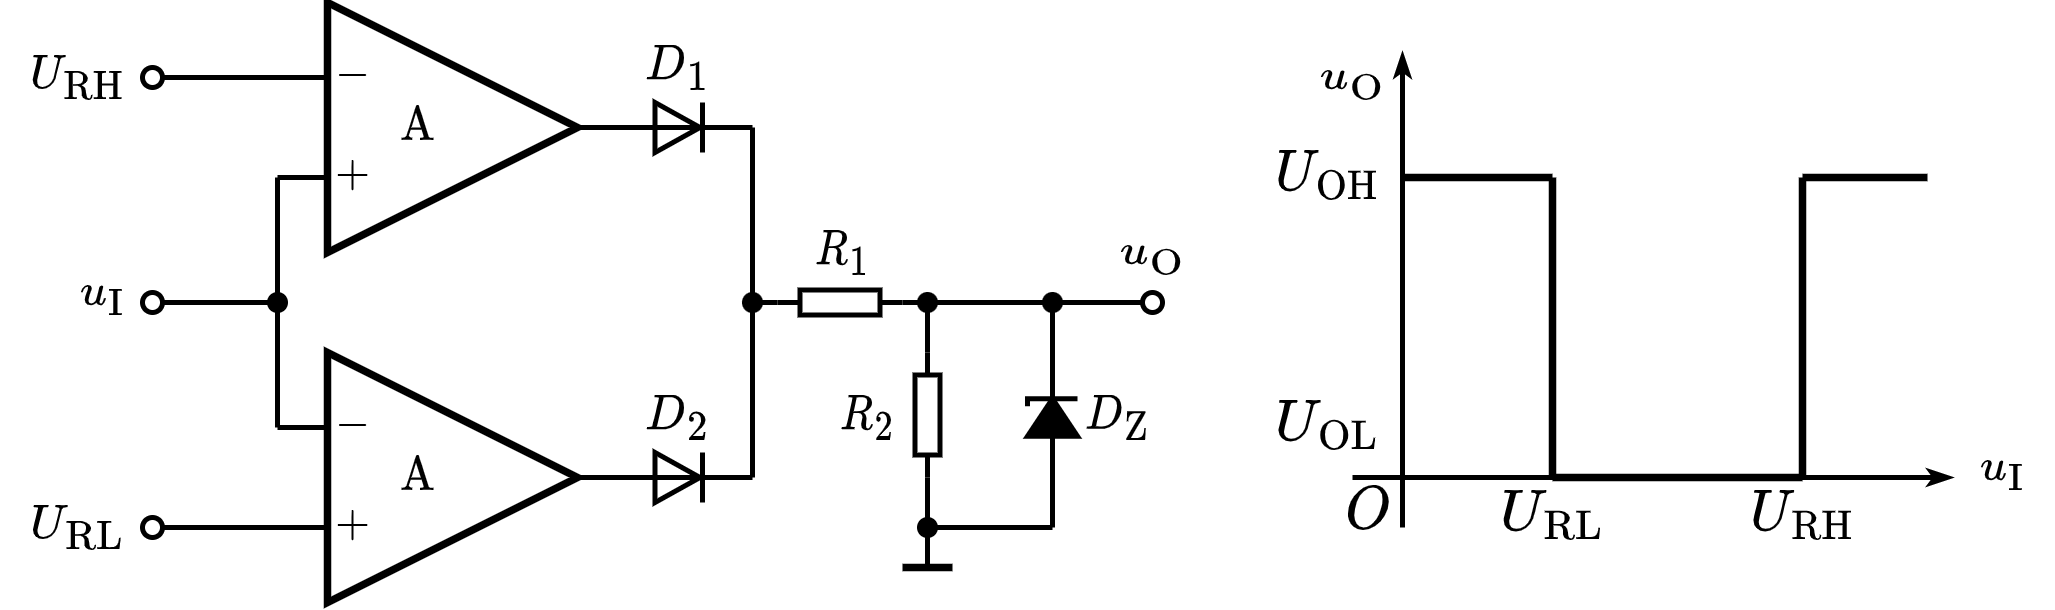

The diagram above was exported from draw.io. Its source (the exported page's mxGraphModel, read from the mxfile embedded in the PNG):
<mxGraphModel dx="376" dy="217" grid="1" gridSize="5" guides="1" tooltips="1" connect="1" arrows="1" fold="1" page="1" pageScale="1" pageWidth="827" pageHeight="1169" math="1" shadow="0">
  <root>
    <mxCell id="0" />
    <mxCell id="1" parent="0" />
    <mxCell id="wk5vAMPGY5m9IKHRaPx8-1" value="\(\text{A}\) 　&amp;nbsp;" style="triangle;whiteSpace=wrap;html=1;strokeWidth=1.5;connectable=0;allowArrows=0;fontSize=8;" parent="1" vertex="1">
      <mxGeometry x="155" y="160" width="50" height="50" as="geometry" />
    </mxCell>
    <mxCell id="wk5vAMPGY5m9IKHRaPx8-4" value="$$-$$" style="text;html=1;resizable=1;autosize=1;align=center;verticalAlign=middle;points=[];fillColor=none;strokeColor=none;rounded=0;movable=1;rotatable=1;deletable=1;editable=1;connectable=0;fontSize=8;" parent="1" vertex="1">
      <mxGeometry x="155" y="170" width="10" height="10" as="geometry" />
    </mxCell>
    <mxCell id="wk5vAMPGY5m9IKHRaPx8-5" value="$$+$$" style="text;html=1;resizable=1;autosize=1;align=center;verticalAlign=middle;points=[];fillColor=none;strokeColor=none;rounded=0;movable=1;rotatable=1;deletable=1;editable=1;connectable=0;fontSize=8;" parent="1" vertex="1">
      <mxGeometry x="155" y="190" width="10" height="10" as="geometry" />
    </mxCell>
    <mxCell id="wk5vAMPGY5m9IKHRaPx8-20" value="" style="endArrow=none;html=1;rounded=0;strokeWidth=1;fontSize=8;startArrow=oval;startFill=0;endSize=4;startSize=4;" parent="1" edge="1">
      <mxGeometry width="50" height="50" relative="1" as="geometry">
        <mxPoint x="120" y="175" as="sourcePoint" />
        <mxPoint x="155" y="175" as="targetPoint" />
      </mxGeometry>
    </mxCell>
    <mxCell id="wk5vAMPGY5m9IKHRaPx8-21" value="" style="endArrow=none;html=1;rounded=0;strokeWidth=1;fontSize=8;startArrow=oval;startFill=0;endSize=4;startSize=4;" parent="1" edge="1">
      <mxGeometry width="50" height="50" relative="1" as="geometry">
        <mxPoint x="320" y="220" as="sourcePoint" />
        <mxPoint x="310" y="220" as="targetPoint" />
      </mxGeometry>
    </mxCell>
    <mxCell id="wk5vAMPGY5m9IKHRaPx8-22" value="$$u_\mathrm{I}$$" style="text;html=1;align=center;verticalAlign=middle;resizable=1;points=[];autosize=1;strokeColor=none;fillColor=none;fontSize=8;movable=1;rotatable=1;deletable=1;editable=1;connectable=0;allowArrows=0;" parent="1" vertex="1">
      <mxGeometry x="100" y="210" width="20" height="15" as="geometry" />
    </mxCell>
    <mxCell id="wk5vAMPGY5m9IKHRaPx8-23" value="$$u_\mathrm{O}$$" style="text;html=1;align=center;verticalAlign=middle;resizable=1;points=[];autosize=1;strokeColor=none;fillColor=none;fontSize=8;movable=1;rotatable=1;deletable=1;editable=1;connectable=1;" parent="1" vertex="1">
      <mxGeometry x="310" y="200" width="20" height="20" as="geometry" />
    </mxCell>
    <mxCell id="wk5vAMPGY5m9IKHRaPx8-41" value="" style="pointerEvents=1;verticalLabelPosition=bottom;shadow=0;dashed=0;align=center;html=1;verticalAlign=top;shape=mxgraph.electrical.resistors.resistor_1;fontSize=10;direction=west;allowArrows=0;" parent="1" vertex="1">
      <mxGeometry x="245" y="217.5" width="25" height="5" as="geometry" />
    </mxCell>
    <mxCell id="wk5vAMPGY5m9IKHRaPx8-39" value="" style="triangle;whiteSpace=wrap;html=1;fontSize=8;strokeWidth=1;rotation=90;direction=north;connectable=0;allowArrows=0;" parent="1" vertex="1">
      <mxGeometry x="220" y="180.5" width="10" height="9" as="geometry" />
    </mxCell>
    <mxCell id="wk5vAMPGY5m9IKHRaPx8-40" value="" style="endArrow=none;html=1;rounded=0;fontSize=8;startSize=4;endSize=4;strokeWidth=1;" parent="1" edge="1">
      <mxGeometry width="50" height="50" relative="1" as="geometry">
        <mxPoint x="230" y="180" as="sourcePoint" />
        <mxPoint x="230" y="190" as="targetPoint" />
      </mxGeometry>
    </mxCell>
    <mxCell id="wk5vAMPGY5m9IKHRaPx8-50" value="$$R_1$$" style="text;html=1;align=center;verticalAlign=middle;resizable=1;points=[];autosize=1;strokeColor=none;fillColor=none;fontSize=8;movable=1;rotatable=1;deletable=1;editable=1;connectable=1;" parent="1" vertex="1">
      <mxGeometry x="250" y="205" width="15" height="10" as="geometry" />
    </mxCell>
    <mxCell id="wk5vAMPGY5m9IKHRaPx8-51" value="$$D_1$$" style="text;html=1;align=center;verticalAlign=middle;resizable=1;points=[];autosize=1;strokeColor=none;fillColor=none;fontSize=8;movable=1;rotatable=1;deletable=1;editable=1;connectable=1;" parent="1" vertex="1">
      <mxGeometry x="215" y="165" width="20" height="15" as="geometry" />
    </mxCell>
    <mxCell id="QhP9_VrS5dW2vNSlcILu-1" value="" style="endArrow=none;html=1;rounded=0;" edge="1" parent="1">
      <mxGeometry width="50" height="50" relative="1" as="geometry">
        <mxPoint x="145" y="195" as="sourcePoint" />
        <mxPoint x="155" y="195" as="targetPoint" />
      </mxGeometry>
    </mxCell>
    <mxCell id="QhP9_VrS5dW2vNSlcILu-2" value="$$U_\mathrm{RH}$$" style="text;html=1;align=center;verticalAlign=middle;resizable=1;points=[];autosize=1;strokeColor=none;fillColor=none;fontSize=8;movable=1;rotatable=1;deletable=1;editable=1;connectable=1;" vertex="1" parent="1">
      <mxGeometry x="90" y="165" width="30" height="20" as="geometry" />
    </mxCell>
    <mxCell id="QhP9_VrS5dW2vNSlcILu-3" value="" style="endArrow=none;html=1;rounded=0;fontSize=8;" edge="1" parent="1">
      <mxGeometry width="50" height="50" relative="1" as="geometry">
        <mxPoint x="145" y="245" as="sourcePoint" />
        <mxPoint x="145" y="195" as="targetPoint" />
      </mxGeometry>
    </mxCell>
    <mxCell id="QhP9_VrS5dW2vNSlcILu-4" value="\(\text{A}\) 　&amp;nbsp;" style="triangle;whiteSpace=wrap;html=1;strokeWidth=1.5;connectable=0;allowArrows=0;fontSize=8;" vertex="1" parent="1">
      <mxGeometry x="155" y="230" width="50" height="50" as="geometry" />
    </mxCell>
    <mxCell id="QhP9_VrS5dW2vNSlcILu-5" value="$$-$$" style="text;html=1;resizable=1;autosize=1;align=center;verticalAlign=middle;points=[];fillColor=none;strokeColor=none;rounded=0;movable=1;rotatable=1;deletable=1;editable=1;connectable=0;fontSize=8;" vertex="1" parent="1">
      <mxGeometry x="155" y="240" width="10" height="10" as="geometry" />
    </mxCell>
    <mxCell id="QhP9_VrS5dW2vNSlcILu-6" value="$$+$$" style="text;html=1;resizable=1;autosize=1;align=center;verticalAlign=middle;points=[];fillColor=none;strokeColor=none;rounded=0;movable=1;rotatable=1;deletable=1;editable=1;connectable=0;fontSize=8;" vertex="1" parent="1">
      <mxGeometry x="155" y="260" width="10" height="10" as="geometry" />
    </mxCell>
    <mxCell id="QhP9_VrS5dW2vNSlcILu-8" value="" style="endArrow=none;html=1;rounded=0;strokeWidth=1;fontSize=8;startArrow=oval;startFill=0;endSize=4;startSize=4;" edge="1" parent="1">
      <mxGeometry width="50" height="50" relative="1" as="geometry">
        <mxPoint x="120" y="265" as="sourcePoint" />
        <mxPoint x="155" y="265" as="targetPoint" />
      </mxGeometry>
    </mxCell>
    <mxCell id="QhP9_VrS5dW2vNSlcILu-9" value="" style="endArrow=none;html=1;rounded=0;" edge="1" parent="1">
      <mxGeometry width="50" height="50" relative="1" as="geometry">
        <mxPoint x="145" y="245" as="sourcePoint" />
        <mxPoint x="155" y="245" as="targetPoint" />
      </mxGeometry>
    </mxCell>
    <mxCell id="QhP9_VrS5dW2vNSlcILu-10" value="$$U_\mathrm{RL}$$" style="text;html=1;align=center;verticalAlign=middle;resizable=1;points=[];autosize=1;strokeColor=none;fillColor=none;fontSize=8;movable=1;rotatable=1;deletable=1;editable=1;connectable=1;" vertex="1" parent="1">
      <mxGeometry x="90" y="255" width="30" height="20" as="geometry" />
    </mxCell>
    <mxCell id="QhP9_VrS5dW2vNSlcILu-12" value="" style="endArrow=none;html=1;rounded=0;fontSize=8;startArrow=oval;startFill=0;endSize=4;startSize=4;" edge="1" parent="1">
      <mxGeometry width="50" height="50" relative="1" as="geometry">
        <mxPoint x="120" y="220" as="sourcePoint" />
        <mxPoint x="145" y="220" as="targetPoint" />
      </mxGeometry>
    </mxCell>
    <mxCell id="wk5vAMPGY5m9IKHRaPx8-6" value="" style="endArrow=none;html=1;rounded=0;fontSize=8;" parent="1" edge="1">
      <mxGeometry width="50" height="50" relative="1" as="geometry">
        <mxPoint x="205" y="185" as="sourcePoint" />
        <mxPoint x="240" y="185" as="targetPoint" />
      </mxGeometry>
    </mxCell>
    <mxCell id="QhP9_VrS5dW2vNSlcILu-13" value="" style="triangle;whiteSpace=wrap;html=1;fontSize=8;strokeWidth=1;rotation=90;direction=north;connectable=0;allowArrows=0;" vertex="1" parent="1">
      <mxGeometry x="220" y="250.5" width="10" height="9" as="geometry" />
    </mxCell>
    <mxCell id="QhP9_VrS5dW2vNSlcILu-14" value="" style="endArrow=none;html=1;rounded=0;fontSize=8;startSize=4;endSize=4;strokeWidth=1;" edge="1" parent="1">
      <mxGeometry width="50" height="50" relative="1" as="geometry">
        <mxPoint x="230" y="250" as="sourcePoint" />
        <mxPoint x="230" y="260" as="targetPoint" />
      </mxGeometry>
    </mxCell>
    <mxCell id="QhP9_VrS5dW2vNSlcILu-15" value="$$D_2$$" style="text;html=1;align=center;verticalAlign=middle;resizable=1;points=[];autosize=1;strokeColor=none;fillColor=none;fontSize=8;movable=1;rotatable=1;deletable=1;editable=1;connectable=1;" vertex="1" parent="1">
      <mxGeometry x="215" y="235" width="20" height="15" as="geometry" />
    </mxCell>
    <mxCell id="QhP9_VrS5dW2vNSlcILu-7" value="" style="endArrow=none;html=1;rounded=0;fontSize=8;" edge="1" parent="1">
      <mxGeometry width="50" height="50" relative="1" as="geometry">
        <mxPoint x="205" y="255" as="sourcePoint" />
        <mxPoint x="240" y="255" as="targetPoint" />
      </mxGeometry>
    </mxCell>
    <mxCell id="QhP9_VrS5dW2vNSlcILu-16" value="" style="endArrow=none;html=1;rounded=0;fontSize=8;startSize=4;endSize=4;" edge="1" parent="1">
      <mxGeometry width="50" height="50" relative="1" as="geometry">
        <mxPoint x="240" y="255" as="sourcePoint" />
        <mxPoint x="240" y="185" as="targetPoint" />
      </mxGeometry>
    </mxCell>
    <mxCell id="QhP9_VrS5dW2vNSlcILu-17" value="" style="endArrow=none;html=1;rounded=0;fontSize=8;startSize=4;endSize=4;entryX=1;entryY=0.5;entryDx=0;entryDy=0;entryPerimeter=0;" edge="1" parent="1" target="wk5vAMPGY5m9IKHRaPx8-41">
      <mxGeometry width="50" height="50" relative="1" as="geometry">
        <mxPoint x="240" y="220" as="sourcePoint" />
        <mxPoint x="290" y="150" as="targetPoint" />
      </mxGeometry>
    </mxCell>
    <mxCell id="QhP9_VrS5dW2vNSlcILu-18" value="" style="endArrow=none;html=1;rounded=0;fontSize=8;startSize=4;endSize=4;exitX=0;exitY=0.5;exitDx=0;exitDy=0;exitPerimeter=0;" edge="1" parent="1" source="wk5vAMPGY5m9IKHRaPx8-41">
      <mxGeometry width="50" height="50" relative="1" as="geometry">
        <mxPoint x="305" y="235" as="sourcePoint" />
        <mxPoint x="315" y="220" as="targetPoint" />
      </mxGeometry>
    </mxCell>
    <mxCell id="QhP9_VrS5dW2vNSlcILu-19" value="" style="pointerEvents=1;verticalLabelPosition=bottom;shadow=0;dashed=0;align=center;html=1;verticalAlign=top;shape=mxgraph.electrical.resistors.resistor_1;fontSize=10;direction=north;allowArrows=0;" vertex="1" parent="1">
      <mxGeometry x="272.5" y="230" width="5" height="25" as="geometry" />
    </mxCell>
    <mxCell id="QhP9_VrS5dW2vNSlcILu-20" value="" style="endArrow=none;html=1;rounded=0;fontSize=8;startSize=4;endSize=4;exitX=1;exitY=0.5;exitDx=0;exitDy=0;exitPerimeter=0;" edge="1" parent="1" source="QhP9_VrS5dW2vNSlcILu-19">
      <mxGeometry width="50" height="50" relative="1" as="geometry">
        <mxPoint x="310" y="260" as="sourcePoint" />
        <mxPoint x="275" y="220" as="targetPoint" />
      </mxGeometry>
    </mxCell>
    <mxCell id="QhP9_VrS5dW2vNSlcILu-21" value="" style="pointerEvents=1;fillColor=strokeColor;verticalLabelPosition=bottom;shadow=0;dashed=0;align=center;html=1;verticalAlign=top;shape=mxgraph.electrical.diodes.zener_diode_2;fontSize=8;direction=north;" vertex="1" parent="1">
      <mxGeometry x="295" y="235.5" width="10" height="15" as="geometry" />
    </mxCell>
    <mxCell id="QhP9_VrS5dW2vNSlcILu-22" value="" style="endArrow=none;html=1;rounded=0;fontSize=8;startSize=4;endSize=4;exitX=1;exitY=0.5;exitDx=0;exitDy=0;exitPerimeter=0;" edge="1" parent="1" source="QhP9_VrS5dW2vNSlcILu-21">
      <mxGeometry width="50" height="50" relative="1" as="geometry">
        <mxPoint x="335" y="265" as="sourcePoint" />
        <mxPoint x="300" y="220" as="targetPoint" />
      </mxGeometry>
    </mxCell>
    <mxCell id="QhP9_VrS5dW2vNSlcILu-23" value="" style="endArrow=none;html=1;rounded=0;fontSize=8;startSize=4;endSize=4;entryX=0;entryY=0.5;entryDx=0;entryDy=0;entryPerimeter=0;" edge="1" parent="1" target="QhP9_VrS5dW2vNSlcILu-21">
      <mxGeometry width="50" height="50" relative="1" as="geometry">
        <mxPoint x="300" y="265" as="sourcePoint" />
        <mxPoint x="340" y="230" as="targetPoint" />
      </mxGeometry>
    </mxCell>
    <mxCell id="QhP9_VrS5dW2vNSlcILu-24" value="" style="endArrow=none;html=1;rounded=0;fontSize=8;startSize=4;endSize=4;entryX=0;entryY=0.5;entryDx=0;entryDy=0;entryPerimeter=0;" edge="1" parent="1" target="QhP9_VrS5dW2vNSlcILu-19">
      <mxGeometry width="50" height="50" relative="1" as="geometry">
        <mxPoint x="275" y="265" as="sourcePoint" />
        <mxPoint x="300" y="250" as="targetPoint" />
      </mxGeometry>
    </mxCell>
    <mxCell id="QhP9_VrS5dW2vNSlcILu-25" value="" style="endArrow=none;html=1;rounded=0;fontSize=8;startSize=4;endSize=4;" edge="1" parent="1">
      <mxGeometry width="50" height="50" relative="1" as="geometry">
        <mxPoint x="275" y="265" as="sourcePoint" />
        <mxPoint x="300" y="265" as="targetPoint" />
      </mxGeometry>
    </mxCell>
    <mxCell id="QhP9_VrS5dW2vNSlcILu-26" value="" style="endArrow=none;html=1;rounded=0;fontSize=8;startSize=4;endSize=4;" edge="1" parent="1">
      <mxGeometry width="50" height="50" relative="1" as="geometry">
        <mxPoint x="275" y="273" as="sourcePoint" />
        <mxPoint x="275" y="265" as="targetPoint" />
      </mxGeometry>
    </mxCell>
    <mxCell id="QhP9_VrS5dW2vNSlcILu-27" value="" style="endArrow=none;html=1;rounded=0;fontSize=8;startSize=4;endSize=4;strokeWidth=1.5;" edge="1" parent="1">
      <mxGeometry width="50" height="50" relative="1" as="geometry">
        <mxPoint x="270" y="273" as="sourcePoint" />
        <mxPoint x="280" y="273" as="targetPoint" />
      </mxGeometry>
    </mxCell>
    <mxCell id="QhP9_VrS5dW2vNSlcILu-28" value="$$R_2$$" style="text;html=1;align=center;verticalAlign=middle;resizable=1;points=[];autosize=1;strokeColor=none;fillColor=none;fontSize=8;movable=1;rotatable=1;deletable=1;editable=1;connectable=1;" vertex="1" parent="1">
      <mxGeometry x="255" y="235" width="15" height="15" as="geometry" />
    </mxCell>
    <mxCell id="QhP9_VrS5dW2vNSlcILu-29" value="$$D_\mathrm{Z}$$" style="text;html=1;align=center;verticalAlign=middle;resizable=1;points=[];autosize=1;strokeColor=none;fillColor=none;fontSize=8;movable=1;rotatable=1;deletable=1;editable=1;connectable=1;" vertex="1" parent="1">
      <mxGeometry x="305" y="235" width="15" height="15" as="geometry" />
    </mxCell>
    <mxCell id="QhP9_VrS5dW2vNSlcILu-30" value="" style="shape=waypoint;sketch=0;fillStyle=solid;size=6;pointerEvents=1;points=[];fillColor=none;resizable=1;rotatable=1;perimeter=centerPerimeter;snapToPoint=1;fontSize=8;strokeWidth=0.1;movable=1;deletable=1;editable=1;connectable=1;" vertex="1" parent="1">
      <mxGeometry x="295" y="215" width="10" height="10" as="geometry" />
    </mxCell>
    <mxCell id="QhP9_VrS5dW2vNSlcILu-31" value="" style="shape=waypoint;sketch=0;fillStyle=solid;size=6;pointerEvents=1;points=[];fillColor=none;resizable=1;rotatable=1;perimeter=centerPerimeter;snapToPoint=1;fontSize=8;strokeWidth=0.1;movable=1;deletable=1;editable=1;connectable=1;" vertex="1" parent="1">
      <mxGeometry x="270" y="215" width="10" height="10" as="geometry" />
    </mxCell>
    <mxCell id="QhP9_VrS5dW2vNSlcILu-32" value="" style="shape=waypoint;sketch=0;fillStyle=solid;size=6;pointerEvents=1;points=[];fillColor=none;resizable=1;rotatable=1;perimeter=centerPerimeter;snapToPoint=1;fontSize=8;strokeWidth=0.1;movable=1;deletable=1;editable=1;connectable=1;" vertex="1" parent="1">
      <mxGeometry x="270" y="260" width="10" height="10" as="geometry" />
    </mxCell>
    <mxCell id="QhP9_VrS5dW2vNSlcILu-33" value="" style="shape=waypoint;sketch=0;fillStyle=solid;size=6;pointerEvents=1;points=[];fillColor=none;resizable=1;rotatable=1;perimeter=centerPerimeter;snapToPoint=1;fontSize=8;strokeWidth=0.1;movable=1;deletable=1;editable=1;connectable=1;" vertex="1" parent="1">
      <mxGeometry x="235" y="215" width="10" height="10" as="geometry" />
    </mxCell>
    <mxCell id="QhP9_VrS5dW2vNSlcILu-34" value="" style="shape=waypoint;sketch=0;fillStyle=solid;size=6;pointerEvents=1;points=[];fillColor=none;resizable=1;rotatable=1;perimeter=centerPerimeter;snapToPoint=1;fontSize=8;strokeWidth=0.1;movable=1;deletable=1;editable=1;connectable=1;" vertex="1" parent="1">
      <mxGeometry x="140" y="215" width="10" height="10" as="geometry" />
    </mxCell>
    <mxCell id="QhP9_VrS5dW2vNSlcILu-35" value="" style="endArrow=classicThin;html=1;rounded=0;startSize=2;endSize=2;endFill=0;" edge="1" parent="1">
      <mxGeometry width="50" height="50" relative="1" as="geometry">
        <mxPoint x="360" y="255" as="sourcePoint" />
        <mxPoint x="480" y="255" as="targetPoint" />
      </mxGeometry>
    </mxCell>
    <mxCell id="QhP9_VrS5dW2vNSlcILu-36" value="" style="endArrow=classicThin;html=1;rounded=0;startSize=2;endSize=2;endFill=0;" edge="1" parent="1">
      <mxGeometry width="50" height="50" relative="1" as="geometry">
        <mxPoint x="370" y="265" as="sourcePoint" />
        <mxPoint x="370" y="170" as="targetPoint" />
      </mxGeometry>
    </mxCell>
    <mxCell id="QhP9_VrS5dW2vNSlcILu-37" value="" style="endArrow=none;html=1;rounded=0;startSize=2;endSize=2;strokeWidth=1.5;" edge="1" parent="1">
      <mxGeometry width="50" height="50" relative="1" as="geometry">
        <mxPoint x="370" y="195" as="sourcePoint" />
        <mxPoint x="400" y="195" as="targetPoint" />
      </mxGeometry>
    </mxCell>
    <mxCell id="QhP9_VrS5dW2vNSlcILu-38" value="" style="endArrow=none;html=1;rounded=0;startSize=2;endSize=2;strokeWidth=1.5;" edge="1" parent="1">
      <mxGeometry width="50" height="50" relative="1" as="geometry">
        <mxPoint x="400" y="255" as="sourcePoint" />
        <mxPoint x="450" y="255" as="targetPoint" />
      </mxGeometry>
    </mxCell>
    <mxCell id="QhP9_VrS5dW2vNSlcILu-39" value="" style="endArrow=none;html=1;rounded=0;startSize=2;endSize=2;strokeWidth=1.5;" edge="1" parent="1">
      <mxGeometry x="-0.1667" y="5" width="50" height="50" relative="1" as="geometry">
        <mxPoint x="400" y="255" as="sourcePoint" />
        <mxPoint x="400" y="195" as="targetPoint" />
        <mxPoint as="offset" />
      </mxGeometry>
    </mxCell>
    <mxCell id="QhP9_VrS5dW2vNSlcILu-40" value="$$u_\mathrm{O}$$" style="text;html=1;align=center;verticalAlign=middle;resizable=1;points=[];autosize=1;strokeColor=none;fillColor=none;fontSize=8;movable=1;rotatable=1;deletable=1;editable=1;connectable=1;" vertex="1" parent="1">
      <mxGeometry x="350" y="167.5" width="20" height="15" as="geometry" />
    </mxCell>
    <mxCell id="QhP9_VrS5dW2vNSlcILu-41" value="$$u_\mathrm{I}$$" style="text;html=1;align=center;verticalAlign=middle;resizable=1;points=[];autosize=1;strokeColor=none;fillColor=none;fontSize=8;movable=1;rotatable=1;deletable=1;editable=1;connectable=1;" vertex="1" parent="1">
      <mxGeometry x="480" y="245.5" width="20" height="15" as="geometry" />
    </mxCell>
    <mxCell id="QhP9_VrS5dW2vNSlcILu-42" value="$$O$$" style="text;html=1;align=center;verticalAlign=middle;resizable=1;points=[];autosize=1;strokeColor=none;fillColor=none;movable=1;rotatable=1;deletable=1;editable=1;connectable=1;fontSize=10;" vertex="1" parent="1">
      <mxGeometry x="355" y="254.5" width="15" height="15" as="geometry" />
    </mxCell>
    <mxCell id="QhP9_VrS5dW2vNSlcILu-43" value="$$U_{\mathrm{OH}}$$" style="text;html=1;align=center;verticalAlign=middle;resizable=1;points=[];autosize=1;strokeColor=none;fillColor=none;fontSize=10;movable=1;rotatable=1;deletable=1;editable=1;connectable=1;" vertex="1" parent="1">
      <mxGeometry x="340" y="184.5" width="30" height="20" as="geometry" />
    </mxCell>
    <mxCell id="QhP9_VrS5dW2vNSlcILu-45" value="" style="endArrow=none;html=1;rounded=0;startSize=2;endSize=2;strokeWidth=1.5;" edge="1" parent="1">
      <mxGeometry x="-0.1667" y="5" width="50" height="50" relative="1" as="geometry">
        <mxPoint x="450" y="255" as="sourcePoint" />
        <mxPoint x="450" y="195" as="targetPoint" />
        <mxPoint as="offset" />
      </mxGeometry>
    </mxCell>
    <mxCell id="QhP9_VrS5dW2vNSlcILu-46" value="" style="endArrow=none;html=1;rounded=0;startSize=2;endSize=2;strokeWidth=1.5;" edge="1" parent="1">
      <mxGeometry width="50" height="50" relative="1" as="geometry">
        <mxPoint x="450" y="195" as="sourcePoint" />
        <mxPoint x="475" y="195" as="targetPoint" />
      </mxGeometry>
    </mxCell>
    <mxCell id="QhP9_VrS5dW2vNSlcILu-48" value="$$U_{\mathrm{OL}}$$" style="text;html=1;align=center;verticalAlign=middle;resizable=1;points=[];autosize=1;strokeColor=none;fillColor=none;fontSize=10;movable=1;rotatable=1;deletable=1;editable=1;connectable=1;" vertex="1" parent="1">
      <mxGeometry x="340" y="235" width="30" height="20" as="geometry" />
    </mxCell>
    <mxCell id="QhP9_VrS5dW2vNSlcILu-49" value="$$U_{\mathrm{RL}}$$" style="text;html=1;align=center;verticalAlign=middle;resizable=1;points=[];autosize=1;strokeColor=none;fillColor=none;fontSize=10;movable=1;rotatable=1;deletable=1;editable=1;connectable=1;" vertex="1" parent="1">
      <mxGeometry x="390" y="255" width="20" height="15" as="geometry" />
    </mxCell>
    <mxCell id="QhP9_VrS5dW2vNSlcILu-50" value="$$U_{\mathrm{RH}}$$" style="text;html=1;align=center;verticalAlign=middle;resizable=1;points=[];autosize=1;strokeColor=none;fillColor=none;fontSize=10;movable=1;rotatable=1;deletable=1;editable=1;connectable=1;" vertex="1" parent="1">
      <mxGeometry x="440" y="255" width="20" height="15" as="geometry" />
    </mxCell>
  </root>
</mxGraphModel>